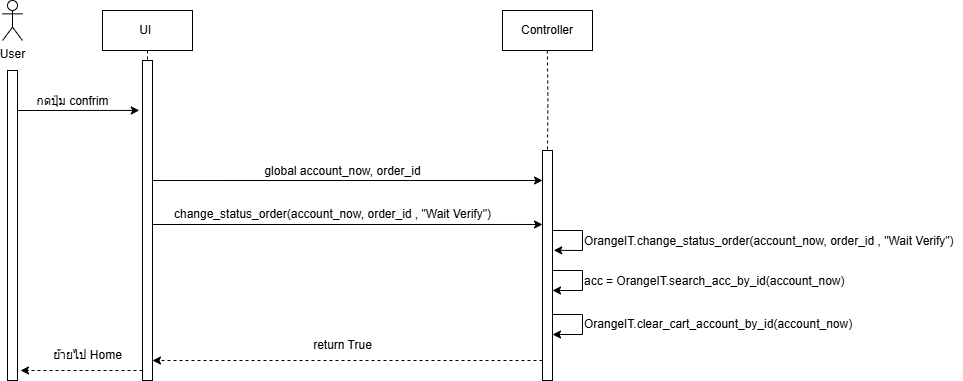

The diagram above was exported from draw.io. Its source (the exported page's mxGraphModel, read from the mxfile embedded in the PNG):
<mxGraphModel dx="724" dy="416" grid="1" gridSize="10" guides="1" tooltips="1" connect="1" arrows="1" fold="1" page="1" pageScale="1" pageWidth="827" pageHeight="1169" math="0" shadow="0">
  <root>
    <mxCell id="0" />
    <mxCell id="1" parent="0" />
    <mxCell id="hVJ55QtlynWAErwoMbV5-12" value="" style="rounded=0;whiteSpace=wrap;html=1;" parent="1" vertex="1">
      <mxGeometry x="600" y="200" width="10" height="230" as="geometry" />
    </mxCell>
    <mxCell id="hVJ55QtlynWAErwoMbV5-5" value="" style="rounded=0;whiteSpace=wrap;html=1;" parent="1" vertex="1">
      <mxGeometry x="200" y="110" width="10" height="320" as="geometry" />
    </mxCell>
    <mxCell id="hVJ55QtlynWAErwoMbV5-1" value="User" style="shape=umlActor;verticalLabelPosition=bottom;verticalAlign=top;html=1;outlineConnect=0;" parent="1" vertex="1">
      <mxGeometry x="60" y="50" width="20" height="40" as="geometry" />
    </mxCell>
    <mxCell id="hVJ55QtlynWAErwoMbV5-2" style="edgeStyle=orthogonalEdgeStyle;rounded=0;orthogonalLoop=1;jettySize=auto;html=1;exitX=0.5;exitY=1;exitDx=0;exitDy=0;curved=0;strokeColor=default;dashed=1;endArrow=none;startFill=0;" parent="1" source="hVJ55QtlynWAErwoMbV5-3" edge="1">
      <mxGeometry relative="1" as="geometry">
        <mxPoint x="205" y="110" as="targetPoint" />
      </mxGeometry>
    </mxCell>
    <mxCell id="hVJ55QtlynWAErwoMbV5-3" value="UI&amp;nbsp;" style="rounded=0;whiteSpace=wrap;html=1;" parent="1" vertex="1">
      <mxGeometry x="160" y="60" width="90" height="40" as="geometry" />
    </mxCell>
    <mxCell id="hVJ55QtlynWAErwoMbV5-4" value="" style="rounded=0;whiteSpace=wrap;html=1;" parent="1" vertex="1">
      <mxGeometry x="65" y="120" width="10" height="310" as="geometry" />
    </mxCell>
    <mxCell id="hVJ55QtlynWAErwoMbV5-10" value="Controller" style="rounded=0;whiteSpace=wrap;html=1;" parent="1" vertex="1">
      <mxGeometry x="560" y="60" width="90" height="40" as="geometry" />
    </mxCell>
    <mxCell id="hVJ55QtlynWAErwoMbV5-11" style="edgeStyle=orthogonalEdgeStyle;rounded=0;orthogonalLoop=1;jettySize=auto;html=1;exitX=0.5;exitY=1;exitDx=0;exitDy=0;curved=0;strokeColor=default;dashed=1;endArrow=none;startFill=0;" parent="1" edge="1">
      <mxGeometry relative="1" as="geometry">
        <mxPoint x="605" y="200" as="targetPoint" />
        <mxPoint x="604.87" y="100" as="sourcePoint" />
      </mxGeometry>
    </mxCell>
    <mxCell id="Nj3XiCHtNmZkjSl2yjOm-1" value="" style="endArrow=classic;html=1;rounded=0;entryX=-0.32;entryY=0.156;entryDx=0;entryDy=0;entryPerimeter=0;" edge="1" parent="1" target="hVJ55QtlynWAErwoMbV5-5">
      <mxGeometry width="50" height="50" relative="1" as="geometry">
        <mxPoint x="75" y="160" as="sourcePoint" />
        <mxPoint x="125" y="110" as="targetPoint" />
      </mxGeometry>
    </mxCell>
    <mxCell id="Nj3XiCHtNmZkjSl2yjOm-2" value="กดปุ่ม confrim" style="text;html=1;align=center;verticalAlign=middle;resizable=0;points=[];autosize=1;strokeColor=none;fillColor=none;" vertex="1" parent="1">
      <mxGeometry x="80" y="136" width="100" height="30" as="geometry" />
    </mxCell>
    <mxCell id="Nj3XiCHtNmZkjSl2yjOm-4" value="change_status_order(account_now, order_id , &quot;Wait Verify&quot;)" style="text;whiteSpace=wrap;" vertex="1" parent="1">
      <mxGeometry x="230" y="250" width="340" height="20" as="geometry" />
    </mxCell>
    <mxCell id="Nj3XiCHtNmZkjSl2yjOm-5" value="" style="endArrow=classic;html=1;rounded=0;entryX=0;entryY=0.043;entryDx=0;entryDy=0;entryPerimeter=0;" edge="1" parent="1">
      <mxGeometry width="50" height="50" relative="1" as="geometry">
        <mxPoint x="210" y="274" as="sourcePoint" />
        <mxPoint x="600" y="273.99" as="targetPoint" />
      </mxGeometry>
    </mxCell>
    <mxCell id="Nj3XiCHtNmZkjSl2yjOm-6" value="OrangeIT.change_status_order(account_now, order_id , &quot;Wait Verify&quot;)        " style="text;whiteSpace=wrap;" vertex="1" parent="1">
      <mxGeometry x="640" y="277" width="380" height="40" as="geometry" />
    </mxCell>
    <mxCell id="Nj3XiCHtNmZkjSl2yjOm-7" value="" style="endArrow=classic;html=1;rounded=0;entryX=1.124;entryY=0.434;entryDx=0;entryDy=0;entryPerimeter=0;" edge="1" parent="1" target="hVJ55QtlynWAErwoMbV5-12">
      <mxGeometry width="50" height="50" relative="1" as="geometry">
        <mxPoint x="610" y="280" as="sourcePoint" />
        <mxPoint x="640" y="340" as="targetPoint" />
        <Array as="points">
          <mxPoint x="640" y="280" />
          <mxPoint x="640" y="300" />
        </Array>
      </mxGeometry>
    </mxCell>
    <mxCell id="Nj3XiCHtNmZkjSl2yjOm-10" value="acc = OrangeIT.search_acc_by_id(account_now)" style="text;whiteSpace=wrap;" vertex="1" parent="1">
      <mxGeometry x="640" y="317" width="380" height="40" as="geometry" />
    </mxCell>
    <mxCell id="Nj3XiCHtNmZkjSl2yjOm-11" value="" style="endArrow=classic;html=1;rounded=0;entryX=1;entryY=0.108;entryDx=0;entryDy=0;entryPerimeter=0;" edge="1" parent="1">
      <mxGeometry width="50" height="50" relative="1" as="geometry">
        <mxPoint x="610" y="320" as="sourcePoint" />
        <mxPoint x="610" y="340" as="targetPoint" />
        <Array as="points">
          <mxPoint x="640" y="320" />
          <mxPoint x="640" y="340" />
        </Array>
      </mxGeometry>
    </mxCell>
    <mxCell id="Nj3XiCHtNmZkjSl2yjOm-12" value="" style="endArrow=classic;html=1;rounded=0;entryX=0;entryY=0.043;entryDx=0;entryDy=0;entryPerimeter=0;" edge="1" parent="1">
      <mxGeometry width="50" height="50" relative="1" as="geometry">
        <mxPoint x="210" y="230.01" as="sourcePoint" />
        <mxPoint x="600" y="230" as="targetPoint" />
      </mxGeometry>
    </mxCell>
    <mxCell id="Nj3XiCHtNmZkjSl2yjOm-13" value="global account_now, order_id" style="text;html=1;align=center;verticalAlign=middle;resizable=0;points=[];autosize=1;strokeColor=none;fillColor=none;" vertex="1" parent="1">
      <mxGeometry x="310" y="206" width="180" height="30" as="geometry" />
    </mxCell>
    <mxCell id="Nj3XiCHtNmZkjSl2yjOm-14" value="OrangeIT.clear_cart_account_by_id(account_now)" style="text;whiteSpace=wrap;" vertex="1" parent="1">
      <mxGeometry x="640" y="360" width="300" height="40" as="geometry" />
    </mxCell>
    <mxCell id="Nj3XiCHtNmZkjSl2yjOm-15" value="" style="endArrow=classic;html=1;rounded=0;entryX=1;entryY=0.108;entryDx=0;entryDy=0;entryPerimeter=0;" edge="1" parent="1">
      <mxGeometry width="50" height="50" relative="1" as="geometry">
        <mxPoint x="610" y="364" as="sourcePoint" />
        <mxPoint x="610" y="384" as="targetPoint" />
        <Array as="points">
          <mxPoint x="640" y="364" />
          <mxPoint x="640" y="384" />
        </Array>
      </mxGeometry>
    </mxCell>
    <mxCell id="Nj3XiCHtNmZkjSl2yjOm-17" value="" style="endArrow=classic;html=1;rounded=0;entryX=0;entryY=0.043;entryDx=0;entryDy=0;entryPerimeter=0;dashed=1;" edge="1" parent="1">
      <mxGeometry width="50" height="50" relative="1" as="geometry">
        <mxPoint x="600" y="410" as="sourcePoint" />
        <mxPoint x="210" y="410.01" as="targetPoint" />
      </mxGeometry>
    </mxCell>
    <mxCell id="Nj3XiCHtNmZkjSl2yjOm-18" value="return True" style="text;html=1;align=center;verticalAlign=middle;resizable=0;points=[];autosize=1;strokeColor=none;fillColor=none;" vertex="1" parent="1">
      <mxGeometry x="360" y="380" width="80" height="30" as="geometry" />
    </mxCell>
    <mxCell id="Nj3XiCHtNmZkjSl2yjOm-19" value="" style="endArrow=classic;html=1;rounded=0;entryX=-0.32;entryY=0.156;entryDx=0;entryDy=0;entryPerimeter=0;dashed=1;" edge="1" parent="1">
      <mxGeometry width="50" height="50" relative="1" as="geometry">
        <mxPoint x="200" y="420" as="sourcePoint" />
        <mxPoint x="78" y="420" as="targetPoint" />
      </mxGeometry>
    </mxCell>
    <mxCell id="Nj3XiCHtNmZkjSl2yjOm-20" value="ย้ายไป Home" style="text;html=1;align=center;verticalAlign=middle;resizable=0;points=[];autosize=1;strokeColor=none;fillColor=none;" vertex="1" parent="1">
      <mxGeometry x="100" y="390" width="90" height="30" as="geometry" />
    </mxCell>
  </root>
</mxGraphModel>